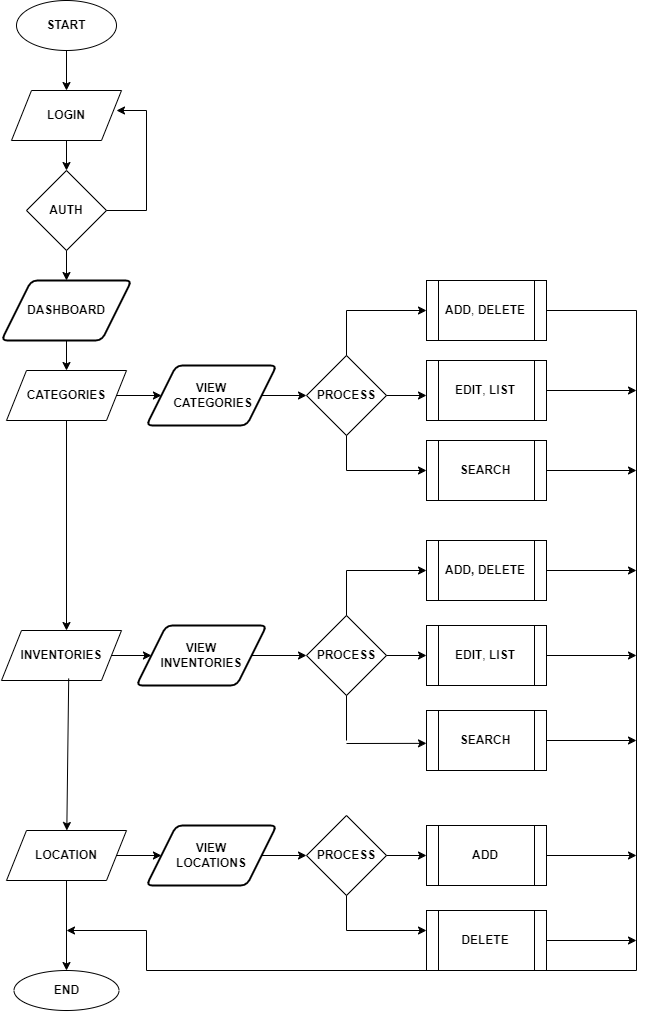

The diagram above was exported from draw.io. Its source (the exported page's mxGraphModel, read from the mxfile embedded in the PNG):
<mxGraphModel dx="1764" dy="1031" grid="1" gridSize="10" guides="1" tooltips="1" connect="1" arrows="1" fold="1" page="1" pageScale="1" pageWidth="850" pageHeight="1100" math="0" shadow="0">
  <root>
    <mxCell id="0" />
    <mxCell id="1" parent="0" />
    <mxCell id="dTh3RVi7eSFvQAddos8X-1" value="&lt;b&gt;START&lt;/b&gt;" style="ellipse;whiteSpace=wrap;html=1;" vertex="1" parent="1">
      <mxGeometry x="70" y="90" width="100" height="50" as="geometry" />
    </mxCell>
    <mxCell id="dTh3RVi7eSFvQAddos8X-7" value="" style="endArrow=classic;html=1;rounded=0;exitX=0.5;exitY=1;exitDx=0;exitDy=0;" edge="1" parent="1" source="dTh3RVi7eSFvQAddos8X-1">
      <mxGeometry width="50" height="50" relative="1" as="geometry">
        <mxPoint x="160" y="190" as="sourcePoint" />
        <mxPoint x="120" y="180" as="targetPoint" />
      </mxGeometry>
    </mxCell>
    <mxCell id="dTh3RVi7eSFvQAddos8X-8" value="&lt;b&gt;LOGIN&lt;/b&gt;" style="shape=parallelogram;perimeter=parallelogramPerimeter;whiteSpace=wrap;html=1;fixedSize=1;" vertex="1" parent="1">
      <mxGeometry x="65" y="180" width="110" height="50" as="geometry" />
    </mxCell>
    <mxCell id="dTh3RVi7eSFvQAddos8X-9" value="&lt;b&gt;AUTH&lt;/b&gt;" style="rhombus;whiteSpace=wrap;html=1;" vertex="1" parent="1">
      <mxGeometry x="80" y="260" width="80" height="80" as="geometry" />
    </mxCell>
    <mxCell id="dTh3RVi7eSFvQAddos8X-10" value="" style="endArrow=classic;html=1;rounded=0;exitX=0.5;exitY=1;exitDx=0;exitDy=0;entryX=0.5;entryY=0;entryDx=0;entryDy=0;" edge="1" parent="1" source="dTh3RVi7eSFvQAddos8X-8" target="dTh3RVi7eSFvQAddos8X-9">
      <mxGeometry width="50" height="50" relative="1" as="geometry">
        <mxPoint x="460" y="300" as="sourcePoint" />
        <mxPoint x="510" y="250" as="targetPoint" />
      </mxGeometry>
    </mxCell>
    <mxCell id="dTh3RVi7eSFvQAddos8X-14" value="" style="endArrow=none;html=1;rounded=0;exitX=1;exitY=0.5;exitDx=0;exitDy=0;" edge="1" parent="1" source="dTh3RVi7eSFvQAddos8X-9">
      <mxGeometry width="50" height="50" relative="1" as="geometry">
        <mxPoint x="460" y="300" as="sourcePoint" />
        <mxPoint x="200" y="300" as="targetPoint" />
      </mxGeometry>
    </mxCell>
    <mxCell id="dTh3RVi7eSFvQAddos8X-15" value="" style="endArrow=none;html=1;rounded=0;" edge="1" parent="1">
      <mxGeometry width="50" height="50" relative="1" as="geometry">
        <mxPoint x="200" y="300" as="sourcePoint" />
        <mxPoint x="200" y="200" as="targetPoint" />
      </mxGeometry>
    </mxCell>
    <mxCell id="dTh3RVi7eSFvQAddos8X-16" value="" style="endArrow=classic;html=1;rounded=0;" edge="1" parent="1">
      <mxGeometry width="50" height="50" relative="1" as="geometry">
        <mxPoint x="200" y="200" as="sourcePoint" />
        <mxPoint x="170" y="200" as="targetPoint" />
      </mxGeometry>
    </mxCell>
    <mxCell id="dTh3RVi7eSFvQAddos8X-17" value="" style="endArrow=classic;html=1;rounded=0;exitX=0.5;exitY=1;exitDx=0;exitDy=0;" edge="1" parent="1" source="dTh3RVi7eSFvQAddos8X-9">
      <mxGeometry width="50" height="50" relative="1" as="geometry">
        <mxPoint x="460" y="300" as="sourcePoint" />
        <mxPoint x="120" y="370" as="targetPoint" />
      </mxGeometry>
    </mxCell>
    <mxCell id="dTh3RVi7eSFvQAddos8X-19" value="&lt;b&gt;DASHBOARD&lt;/b&gt;" style="shape=parallelogram;html=1;strokeWidth=2;perimeter=parallelogramPerimeter;whiteSpace=wrap;rounded=1;arcSize=12;size=0.23;" vertex="1" parent="1">
      <mxGeometry x="55" y="370" width="130" height="60" as="geometry" />
    </mxCell>
    <mxCell id="dTh3RVi7eSFvQAddos8X-21" value="" style="endArrow=classic;html=1;rounded=0;exitX=1;exitY=0.5;exitDx=0;exitDy=0;entryX=0;entryY=0.5;entryDx=0;entryDy=0;" edge="1" parent="1" source="dTh3RVi7eSFvQAddos8X-29" target="dTh3RVi7eSFvQAddos8X-31">
      <mxGeometry width="50" height="50" relative="1" as="geometry">
        <mxPoint x="380" y="340" as="sourcePoint" />
        <mxPoint x="200" y="485" as="targetPoint" />
      </mxGeometry>
    </mxCell>
    <mxCell id="dTh3RVi7eSFvQAddos8X-29" value="&lt;b&gt;CATEGORIES&lt;/b&gt;" style="shape=parallelogram;perimeter=parallelogramPerimeter;whiteSpace=wrap;html=1;fixedSize=1;" vertex="1" parent="1">
      <mxGeometry x="60" y="460" width="120" height="50" as="geometry" />
    </mxCell>
    <mxCell id="dTh3RVi7eSFvQAddos8X-30" value="" style="endArrow=classic;html=1;rounded=0;exitX=0.5;exitY=1;exitDx=0;exitDy=0;entryX=0.5;entryY=0;entryDx=0;entryDy=0;" edge="1" parent="1" source="dTh3RVi7eSFvQAddos8X-19" target="dTh3RVi7eSFvQAddos8X-29">
      <mxGeometry width="50" height="50" relative="1" as="geometry">
        <mxPoint x="380" y="340" as="sourcePoint" />
        <mxPoint x="430" y="290" as="targetPoint" />
      </mxGeometry>
    </mxCell>
    <mxCell id="dTh3RVi7eSFvQAddos8X-31" value="&lt;b&gt;VIEW&lt;br&gt;&amp;nbsp;CATEGORIES&lt;/b&gt;" style="shape=parallelogram;html=1;strokeWidth=2;perimeter=parallelogramPerimeter;whiteSpace=wrap;rounded=1;arcSize=12;size=0.23;" vertex="1" parent="1">
      <mxGeometry x="200" y="455" width="130" height="60" as="geometry" />
    </mxCell>
    <mxCell id="dTh3RVi7eSFvQAddos8X-32" value="&lt;b&gt;PROCESS&lt;/b&gt;" style="rhombus;whiteSpace=wrap;html=1;" vertex="1" parent="1">
      <mxGeometry x="360" y="445" width="80" height="80" as="geometry" />
    </mxCell>
    <mxCell id="dTh3RVi7eSFvQAddos8X-33" value="" style="endArrow=classic;html=1;rounded=0;exitX=1;exitY=0.5;exitDx=0;exitDy=0;entryX=0;entryY=0.5;entryDx=0;entryDy=0;" edge="1" parent="1" source="dTh3RVi7eSFvQAddos8X-31" target="dTh3RVi7eSFvQAddos8X-32">
      <mxGeometry width="50" height="50" relative="1" as="geometry">
        <mxPoint x="380" y="630" as="sourcePoint" />
        <mxPoint x="430" y="580" as="targetPoint" />
      </mxGeometry>
    </mxCell>
    <mxCell id="dTh3RVi7eSFvQAddos8X-34" value="" style="endArrow=classic;html=1;rounded=0;exitX=1;exitY=0.5;exitDx=0;exitDy=0;" edge="1" parent="1" source="dTh3RVi7eSFvQAddos8X-32">
      <mxGeometry width="50" height="50" relative="1" as="geometry">
        <mxPoint x="380" y="630" as="sourcePoint" />
        <mxPoint x="480" y="485" as="targetPoint" />
      </mxGeometry>
    </mxCell>
    <mxCell id="dTh3RVi7eSFvQAddos8X-36" value="" style="endArrow=none;html=1;rounded=0;exitX=0.5;exitY=0;exitDx=0;exitDy=0;" edge="1" parent="1" source="dTh3RVi7eSFvQAddos8X-32">
      <mxGeometry width="50" height="50" relative="1" as="geometry">
        <mxPoint x="380" y="630" as="sourcePoint" />
        <mxPoint x="400" y="400" as="targetPoint" />
      </mxGeometry>
    </mxCell>
    <mxCell id="dTh3RVi7eSFvQAddos8X-38" value="" style="endArrow=classic;html=1;rounded=0;" edge="1" parent="1">
      <mxGeometry width="50" height="50" relative="1" as="geometry">
        <mxPoint x="400" y="400" as="sourcePoint" />
        <mxPoint x="480" y="400" as="targetPoint" />
      </mxGeometry>
    </mxCell>
    <mxCell id="dTh3RVi7eSFvQAddos8X-39" value="" style="endArrow=none;html=1;rounded=0;entryX=0.5;entryY=1;entryDx=0;entryDy=0;" edge="1" parent="1" target="dTh3RVi7eSFvQAddos8X-32">
      <mxGeometry width="50" height="50" relative="1" as="geometry">
        <mxPoint x="400" y="560" as="sourcePoint" />
        <mxPoint x="430" y="580" as="targetPoint" />
      </mxGeometry>
    </mxCell>
    <mxCell id="dTh3RVi7eSFvQAddos8X-40" value="" style="endArrow=classic;html=1;rounded=0;entryX=0;entryY=0.5;entryDx=0;entryDy=0;" edge="1" parent="1" target="dTh3RVi7eSFvQAddos8X-44">
      <mxGeometry width="50" height="50" relative="1" as="geometry">
        <mxPoint x="400" y="560" as="sourcePoint" />
        <mxPoint x="480" y="590" as="targetPoint" />
      </mxGeometry>
    </mxCell>
    <mxCell id="dTh3RVi7eSFvQAddos8X-41" value="&lt;b&gt;ADD&lt;/b&gt;, &lt;b&gt;DELETE&lt;/b&gt;" style="shape=process;whiteSpace=wrap;html=1;backgroundOutline=1;" vertex="1" parent="1">
      <mxGeometry x="480" y="370" width="120" height="60" as="geometry" />
    </mxCell>
    <mxCell id="dTh3RVi7eSFvQAddos8X-42" value="&lt;b&gt;EDIT&lt;/b&gt;, &lt;b&gt;LIST&lt;/b&gt;" style="shape=process;whiteSpace=wrap;html=1;backgroundOutline=1;" vertex="1" parent="1">
      <mxGeometry x="480" y="450" width="120" height="60" as="geometry" />
    </mxCell>
    <mxCell id="dTh3RVi7eSFvQAddos8X-44" value="&lt;b&gt;SEARCH&lt;/b&gt;" style="shape=process;whiteSpace=wrap;html=1;backgroundOutline=1;" vertex="1" parent="1">
      <mxGeometry x="480" y="530" width="120" height="60" as="geometry" />
    </mxCell>
    <mxCell id="dTh3RVi7eSFvQAddos8X-45" value="" style="endArrow=classic;html=1;rounded=0;exitX=0.5;exitY=1;exitDx=0;exitDy=0;" edge="1" parent="1" source="dTh3RVi7eSFvQAddos8X-29">
      <mxGeometry width="50" height="50" relative="1" as="geometry">
        <mxPoint x="380" y="600" as="sourcePoint" />
        <mxPoint x="120" y="720" as="targetPoint" />
      </mxGeometry>
    </mxCell>
    <mxCell id="dTh3RVi7eSFvQAddos8X-46" value="&lt;b&gt;INVENTORIES&lt;/b&gt;" style="shape=parallelogram;perimeter=parallelogramPerimeter;whiteSpace=wrap;html=1;fixedSize=1;" vertex="1" parent="1">
      <mxGeometry x="55" y="720" width="120" height="50" as="geometry" />
    </mxCell>
    <mxCell id="dTh3RVi7eSFvQAddos8X-47" value="" style="endArrow=classic;html=1;rounded=0;exitX=1;exitY=0.5;exitDx=0;exitDy=0;entryX=0;entryY=0.5;entryDx=0;entryDy=0;" edge="1" parent="1" source="dTh3RVi7eSFvQAddos8X-46" target="dTh3RVi7eSFvQAddos8X-48">
      <mxGeometry width="50" height="50" relative="1" as="geometry">
        <mxPoint x="380" y="600" as="sourcePoint" />
        <mxPoint x="200" y="740" as="targetPoint" />
      </mxGeometry>
    </mxCell>
    <mxCell id="dTh3RVi7eSFvQAddos8X-48" value="&lt;b&gt;VIEW&lt;br&gt;INVENTORIES&lt;/b&gt;" style="shape=parallelogram;html=1;strokeWidth=2;perimeter=parallelogramPerimeter;whiteSpace=wrap;rounded=1;arcSize=12;size=0.23;" vertex="1" parent="1">
      <mxGeometry x="190" y="715" width="130" height="60" as="geometry" />
    </mxCell>
    <mxCell id="dTh3RVi7eSFvQAddos8X-49" value="" style="endArrow=classic;html=1;rounded=0;exitX=1;exitY=0.5;exitDx=0;exitDy=0;" edge="1" parent="1" source="dTh3RVi7eSFvQAddos8X-48">
      <mxGeometry width="50" height="50" relative="1" as="geometry">
        <mxPoint x="380" y="600" as="sourcePoint" />
        <mxPoint x="360" y="745" as="targetPoint" />
      </mxGeometry>
    </mxCell>
    <mxCell id="dTh3RVi7eSFvQAddos8X-50" value="&lt;b&gt;PROCESS&lt;/b&gt;" style="rhombus;whiteSpace=wrap;html=1;" vertex="1" parent="1">
      <mxGeometry x="360" y="705" width="80" height="80" as="geometry" />
    </mxCell>
    <mxCell id="dTh3RVi7eSFvQAddos8X-51" value="" style="endArrow=none;html=1;rounded=0;exitX=0.5;exitY=0;exitDx=0;exitDy=0;" edge="1" parent="1" source="dTh3RVi7eSFvQAddos8X-50">
      <mxGeometry width="50" height="50" relative="1" as="geometry">
        <mxPoint x="400" y="700" as="sourcePoint" />
        <mxPoint x="400" y="660" as="targetPoint" />
      </mxGeometry>
    </mxCell>
    <mxCell id="dTh3RVi7eSFvQAddos8X-52" value="" style="endArrow=classic;html=1;rounded=0;" edge="1" parent="1">
      <mxGeometry width="50" height="50" relative="1" as="geometry">
        <mxPoint x="400" y="660" as="sourcePoint" />
        <mxPoint x="480" y="660" as="targetPoint" />
      </mxGeometry>
    </mxCell>
    <mxCell id="dTh3RVi7eSFvQAddos8X-53" value="&lt;b&gt;ADD, DELETE&lt;/b&gt;" style="shape=process;whiteSpace=wrap;html=1;backgroundOutline=1;" vertex="1" parent="1">
      <mxGeometry x="480" y="630" width="120" height="60" as="geometry" />
    </mxCell>
    <mxCell id="dTh3RVi7eSFvQAddos8X-54" value="" style="endArrow=classic;html=1;rounded=0;exitX=1;exitY=0.5;exitDx=0;exitDy=0;" edge="1" parent="1" source="dTh3RVi7eSFvQAddos8X-50" target="dTh3RVi7eSFvQAddos8X-55">
      <mxGeometry width="50" height="50" relative="1" as="geometry">
        <mxPoint x="450" y="495" as="sourcePoint" />
        <mxPoint x="480" y="745" as="targetPoint" />
      </mxGeometry>
    </mxCell>
    <mxCell id="dTh3RVi7eSFvQAddos8X-55" value="&lt;b&gt;EDIT&lt;/b&gt;, &lt;b&gt;LIST&lt;/b&gt;" style="shape=process;whiteSpace=wrap;html=1;backgroundOutline=1;" vertex="1" parent="1">
      <mxGeometry x="480" y="715" width="120" height="60" as="geometry" />
    </mxCell>
    <mxCell id="dTh3RVi7eSFvQAddos8X-56" value="" style="endArrow=none;html=1;rounded=0;exitX=0.5;exitY=1;exitDx=0;exitDy=0;" edge="1" parent="1" source="dTh3RVi7eSFvQAddos8X-50">
      <mxGeometry width="50" height="50" relative="1" as="geometry">
        <mxPoint x="470" y="720" as="sourcePoint" />
        <mxPoint x="400" y="830" as="targetPoint" />
      </mxGeometry>
    </mxCell>
    <mxCell id="dTh3RVi7eSFvQAddos8X-57" value="" style="endArrow=classic;html=1;rounded=0;" edge="1" parent="1">
      <mxGeometry width="50" height="50" relative="1" as="geometry">
        <mxPoint x="400" y="833" as="sourcePoint" />
        <mxPoint x="480" y="832.8542857142858" as="targetPoint" />
      </mxGeometry>
    </mxCell>
    <mxCell id="dTh3RVi7eSFvQAddos8X-58" value="&lt;b&gt;SEARCH&lt;/b&gt;" style="shape=process;whiteSpace=wrap;html=1;backgroundOutline=1;" vertex="1" parent="1">
      <mxGeometry x="480" y="800" width="120" height="60" as="geometry" />
    </mxCell>
    <mxCell id="dTh3RVi7eSFvQAddos8X-59" value="&lt;b&gt;LOCATION&lt;/b&gt;" style="shape=parallelogram;perimeter=parallelogramPerimeter;whiteSpace=wrap;html=1;fixedSize=1;" vertex="1" parent="1">
      <mxGeometry x="60" y="920" width="120" height="50" as="geometry" />
    </mxCell>
    <mxCell id="dTh3RVi7eSFvQAddos8X-60" value="" style="endArrow=classic;html=1;rounded=0;exitX=0.56;exitY=0.96;exitDx=0;exitDy=0;exitPerimeter=0;" edge="1" parent="1" source="dTh3RVi7eSFvQAddos8X-46" target="dTh3RVi7eSFvQAddos8X-59">
      <mxGeometry width="50" height="50" relative="1" as="geometry">
        <mxPoint x="250" y="770" as="sourcePoint" />
        <mxPoint x="300" y="720" as="targetPoint" />
      </mxGeometry>
    </mxCell>
    <mxCell id="dTh3RVi7eSFvQAddos8X-61" value="" style="endArrow=classic;html=1;rounded=0;exitX=1;exitY=0.5;exitDx=0;exitDy=0;entryX=0;entryY=0.5;entryDx=0;entryDy=0;" edge="1" parent="1" source="dTh3RVi7eSFvQAddos8X-59" target="dTh3RVi7eSFvQAddos8X-64">
      <mxGeometry width="50" height="50" relative="1" as="geometry">
        <mxPoint x="175" y="755" as="sourcePoint" />
        <mxPoint x="210" y="945" as="targetPoint" />
      </mxGeometry>
    </mxCell>
    <mxCell id="dTh3RVi7eSFvQAddos8X-64" value="&lt;b&gt;VIEW &lt;/b&gt;&lt;br&gt;&lt;b&gt;LOCATIONS&lt;/b&gt;" style="shape=parallelogram;html=1;strokeWidth=2;perimeter=parallelogramPerimeter;whiteSpace=wrap;rounded=1;arcSize=12;size=0.23;" vertex="1" parent="1">
      <mxGeometry x="200" y="915" width="130" height="60" as="geometry" />
    </mxCell>
    <mxCell id="dTh3RVi7eSFvQAddos8X-65" value="" style="endArrow=classic;html=1;rounded=0;exitX=1;exitY=0.5;exitDx=0;exitDy=0;" edge="1" parent="1" source="dTh3RVi7eSFvQAddos8X-64">
      <mxGeometry width="50" height="50" relative="1" as="geometry">
        <mxPoint x="220" y="880" as="sourcePoint" />
        <mxPoint x="360" y="945" as="targetPoint" />
      </mxGeometry>
    </mxCell>
    <mxCell id="dTh3RVi7eSFvQAddos8X-66" value="&lt;b&gt;PROCESS&lt;/b&gt;" style="rhombus;whiteSpace=wrap;html=1;" vertex="1" parent="1">
      <mxGeometry x="360" y="905" width="80" height="80" as="geometry" />
    </mxCell>
    <mxCell id="dTh3RVi7eSFvQAddos8X-67" value="" style="endArrow=classic;html=1;rounded=0;exitX=1;exitY=0.5;exitDx=0;exitDy=0;" edge="1" parent="1" source="dTh3RVi7eSFvQAddos8X-66">
      <mxGeometry width="50" height="50" relative="1" as="geometry">
        <mxPoint x="250" y="870" as="sourcePoint" />
        <mxPoint x="480" y="945" as="targetPoint" />
      </mxGeometry>
    </mxCell>
    <mxCell id="dTh3RVi7eSFvQAddos8X-68" value="&lt;b&gt;ADD&lt;/b&gt;" style="shape=process;whiteSpace=wrap;html=1;backgroundOutline=1;" vertex="1" parent="1">
      <mxGeometry x="480" y="915" width="120" height="60" as="geometry" />
    </mxCell>
    <mxCell id="dTh3RVi7eSFvQAddos8X-70" value="" style="endArrow=none;html=1;rounded=0;exitX=0.5;exitY=1;exitDx=0;exitDy=0;" edge="1" parent="1" source="dTh3RVi7eSFvQAddos8X-66">
      <mxGeometry width="50" height="50" relative="1" as="geometry">
        <mxPoint x="250" y="870" as="sourcePoint" />
        <mxPoint x="400" y="1020" as="targetPoint" />
      </mxGeometry>
    </mxCell>
    <mxCell id="dTh3RVi7eSFvQAddos8X-71" value="" style="endArrow=classic;html=1;rounded=0;" edge="1" parent="1">
      <mxGeometry width="50" height="50" relative="1" as="geometry">
        <mxPoint x="400" y="1020" as="sourcePoint" />
        <mxPoint x="480" y="1020" as="targetPoint" />
      </mxGeometry>
    </mxCell>
    <mxCell id="dTh3RVi7eSFvQAddos8X-72" value="&lt;b&gt;DELETE&lt;/b&gt;" style="shape=process;whiteSpace=wrap;html=1;backgroundOutline=1;" vertex="1" parent="1">
      <mxGeometry x="480" y="1000" width="120" height="60" as="geometry" />
    </mxCell>
    <mxCell id="dTh3RVi7eSFvQAddos8X-73" value="" style="endArrow=none;html=1;rounded=0;exitX=1;exitY=0.5;exitDx=0;exitDy=0;" edge="1" parent="1" source="dTh3RVi7eSFvQAddos8X-41">
      <mxGeometry width="50" height="50" relative="1" as="geometry">
        <mxPoint x="270" y="700" as="sourcePoint" />
        <mxPoint x="690" y="400" as="targetPoint" />
      </mxGeometry>
    </mxCell>
    <mxCell id="dTh3RVi7eSFvQAddos8X-75" value="" style="endArrow=classic;html=1;rounded=0;exitX=1;exitY=0.5;exitDx=0;exitDy=0;" edge="1" parent="1" source="dTh3RVi7eSFvQAddos8X-42">
      <mxGeometry width="50" height="50" relative="1" as="geometry">
        <mxPoint x="610" y="480" as="sourcePoint" />
        <mxPoint x="690" y="480" as="targetPoint" />
      </mxGeometry>
    </mxCell>
    <mxCell id="dTh3RVi7eSFvQAddos8X-76" value="" style="endArrow=classic;html=1;rounded=0;exitX=1;exitY=0.5;exitDx=0;exitDy=0;" edge="1" parent="1" source="dTh3RVi7eSFvQAddos8X-44">
      <mxGeometry width="50" height="50" relative="1" as="geometry">
        <mxPoint x="790" y="630" as="sourcePoint" />
        <mxPoint x="690" y="560" as="targetPoint" />
      </mxGeometry>
    </mxCell>
    <mxCell id="dTh3RVi7eSFvQAddos8X-77" value="" style="endArrow=classic;html=1;rounded=0;exitX=1;exitY=0.5;exitDx=0;exitDy=0;" edge="1" parent="1" source="dTh3RVi7eSFvQAddos8X-53">
      <mxGeometry width="50" height="50" relative="1" as="geometry">
        <mxPoint x="510" y="690" as="sourcePoint" />
        <mxPoint x="690" y="660" as="targetPoint" />
      </mxGeometry>
    </mxCell>
    <mxCell id="dTh3RVi7eSFvQAddos8X-78" value="" style="endArrow=classic;html=1;rounded=0;exitX=1;exitY=0.5;exitDx=0;exitDy=0;" edge="1" parent="1" source="dTh3RVi7eSFvQAddos8X-55">
      <mxGeometry width="50" height="50" relative="1" as="geometry">
        <mxPoint x="510" y="690" as="sourcePoint" />
        <mxPoint x="690" y="745" as="targetPoint" />
      </mxGeometry>
    </mxCell>
    <mxCell id="dTh3RVi7eSFvQAddos8X-79" value="" style="endArrow=classic;html=1;rounded=0;exitX=1;exitY=0.5;exitDx=0;exitDy=0;" edge="1" parent="1" source="dTh3RVi7eSFvQAddos8X-58">
      <mxGeometry width="50" height="50" relative="1" as="geometry">
        <mxPoint x="670" y="835" as="sourcePoint" />
        <mxPoint x="690" y="830" as="targetPoint" />
      </mxGeometry>
    </mxCell>
    <mxCell id="dTh3RVi7eSFvQAddos8X-80" value="" style="endArrow=classic;html=1;rounded=0;exitX=1;exitY=0.5;exitDx=0;exitDy=0;" edge="1" parent="1" source="dTh3RVi7eSFvQAddos8X-68">
      <mxGeometry width="50" height="50" relative="1" as="geometry">
        <mxPoint x="510" y="880" as="sourcePoint" />
        <mxPoint x="690" y="945" as="targetPoint" />
      </mxGeometry>
    </mxCell>
    <mxCell id="dTh3RVi7eSFvQAddos8X-81" value="" style="endArrow=classic;html=1;rounded=0;exitX=1;exitY=0.5;exitDx=0;exitDy=0;" edge="1" parent="1" source="dTh3RVi7eSFvQAddos8X-72">
      <mxGeometry width="50" height="50" relative="1" as="geometry">
        <mxPoint x="640" y="1030" as="sourcePoint" />
        <mxPoint x="690" y="1030" as="targetPoint" />
      </mxGeometry>
    </mxCell>
    <mxCell id="dTh3RVi7eSFvQAddos8X-82" value="" style="endArrow=none;html=1;rounded=0;" edge="1" parent="1">
      <mxGeometry width="50" height="50" relative="1" as="geometry">
        <mxPoint x="690" y="1060" as="sourcePoint" />
        <mxPoint x="690" y="400" as="targetPoint" />
      </mxGeometry>
    </mxCell>
    <mxCell id="dTh3RVi7eSFvQAddos8X-83" value="" style="endArrow=none;html=1;rounded=0;" edge="1" parent="1">
      <mxGeometry width="50" height="50" relative="1" as="geometry">
        <mxPoint x="200" y="1060" as="sourcePoint" />
        <mxPoint x="690" y="1060" as="targetPoint" />
      </mxGeometry>
    </mxCell>
    <mxCell id="dTh3RVi7eSFvQAddos8X-84" value="&lt;b&gt;END&lt;/b&gt;" style="ellipse;whiteSpace=wrap;html=1;" vertex="1" parent="1">
      <mxGeometry x="67.5" y="1060" width="105" height="40" as="geometry" />
    </mxCell>
    <mxCell id="dTh3RVi7eSFvQAddos8X-85" value="" style="endArrow=classic;html=1;rounded=0;exitX=0.5;exitY=1;exitDx=0;exitDy=0;entryX=0.5;entryY=0;entryDx=0;entryDy=0;" edge="1" parent="1" source="dTh3RVi7eSFvQAddos8X-59" target="dTh3RVi7eSFvQAddos8X-84">
      <mxGeometry width="50" height="50" relative="1" as="geometry">
        <mxPoint x="290" y="950" as="sourcePoint" />
        <mxPoint x="340" y="900" as="targetPoint" />
      </mxGeometry>
    </mxCell>
    <mxCell id="dTh3RVi7eSFvQAddos8X-86" value="" style="endArrow=none;html=1;rounded=0;" edge="1" parent="1">
      <mxGeometry width="50" height="50" relative="1" as="geometry">
        <mxPoint x="200" y="1060" as="sourcePoint" />
        <mxPoint x="200" y="1020" as="targetPoint" />
      </mxGeometry>
    </mxCell>
    <mxCell id="dTh3RVi7eSFvQAddos8X-87" value="" style="endArrow=classic;html=1;rounded=0;" edge="1" parent="1">
      <mxGeometry width="50" height="50" relative="1" as="geometry">
        <mxPoint x="200" y="1020" as="sourcePoint" />
        <mxPoint x="120" y="1020" as="targetPoint" />
      </mxGeometry>
    </mxCell>
  </root>
</mxGraphModel>